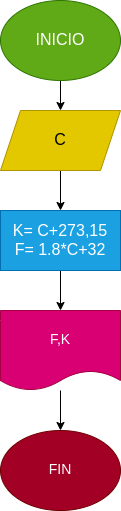

The diagram above was exported from draw.io. Its source (the exported page's mxGraphModel, read from the mxfile embedded in the PNG):
<mxGraphModel dx="650" dy="472" grid="1" gridSize="10" guides="1" tooltips="1" connect="1" arrows="1" fold="1" page="1" pageScale="1" pageWidth="827" pageHeight="1169" math="0" shadow="0">
  <root>
    <mxCell id="0" />
    <mxCell id="1" parent="0" />
    <mxCell id="10" value="" style="edgeStyle=none;html=1;" edge="1" parent="1" source="2" target="3">
      <mxGeometry relative="1" as="geometry" />
    </mxCell>
    <mxCell id="2" value="&lt;font size=&quot;3&quot;&gt;INICIO&lt;/font&gt;" style="ellipse;whiteSpace=wrap;html=1;fillColor=#60a917;fontColor=#ffffff;strokeColor=#2D7600;" vertex="1" parent="1">
      <mxGeometry x="220" y="40" width="120" height="80" as="geometry" />
    </mxCell>
    <mxCell id="12" value="" style="edgeStyle=none;html=1;" edge="1" parent="1" source="3" target="4">
      <mxGeometry relative="1" as="geometry" />
    </mxCell>
    <mxCell id="3" value="&lt;font size=&quot;3&quot;&gt;C&lt;/font&gt;" style="shape=parallelogram;perimeter=parallelogramPerimeter;whiteSpace=wrap;html=1;fixedSize=1;fillColor=#e3c800;fontColor=#000000;strokeColor=#B09500;" vertex="1" parent="1">
      <mxGeometry x="220" y="150" width="120" height="60" as="geometry" />
    </mxCell>
    <mxCell id="13" value="" style="edgeStyle=none;html=1;" edge="1" parent="1" source="4" target="5">
      <mxGeometry relative="1" as="geometry" />
    </mxCell>
    <mxCell id="4" value="&lt;font size=&quot;3&quot;&gt;K= C+273,15&lt;br&gt;F= 1.8*C+32&lt;br&gt;&lt;/font&gt;" style="rounded=0;whiteSpace=wrap;html=1;fillColor=#1ba1e2;fontColor=#ffffff;strokeColor=#006EAF;" vertex="1" parent="1">
      <mxGeometry x="220" y="250" width="120" height="60" as="geometry" />
    </mxCell>
    <mxCell id="14" value="" style="edgeStyle=none;html=1;" edge="1" parent="1" source="5" target="6">
      <mxGeometry relative="1" as="geometry" />
    </mxCell>
    <mxCell id="5" value="&lt;font style=&quot;font-size: 14px&quot;&gt;F,K&lt;/font&gt;" style="shape=document;whiteSpace=wrap;html=1;boundedLbl=1;size=0.25;fillColor=#d80073;fontColor=#ffffff;strokeColor=#A50040;" vertex="1" parent="1">
      <mxGeometry x="220" y="350" width="120" height="80" as="geometry" />
    </mxCell>
    <mxCell id="6" value="&lt;font style=&quot;font-size: 14px&quot;&gt;FIN&lt;/font&gt;" style="ellipse;whiteSpace=wrap;html=1;fillColor=#a20025;fontColor=#ffffff;strokeColor=#6F0000;" vertex="1" parent="1">
      <mxGeometry x="220" y="470" width="120" height="80" as="geometry" />
    </mxCell>
  </root>
</mxGraphModel>